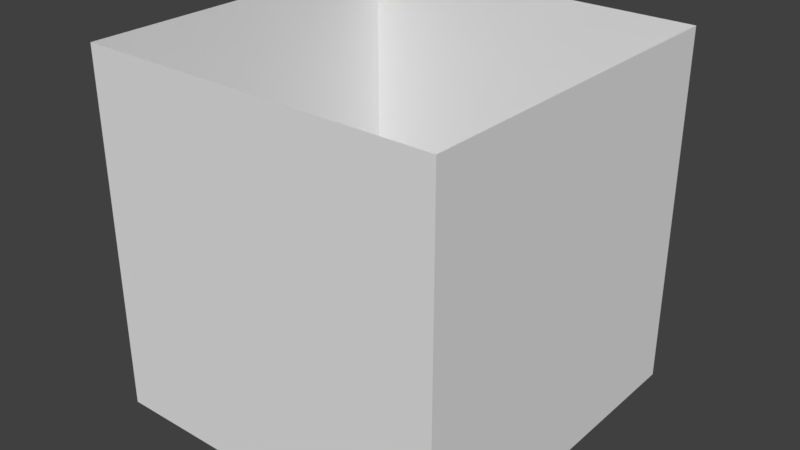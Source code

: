 # Source: CubeOpened.blend  (saved by Blender 2.78.0; exported with 4.5.12 LTS)
import bpy
from mathutils import Matrix  # noqa: F401  (used for matrix-valued properties, if any)

bpy.ops.wm.read_factory_settings(use_empty=True)
scene = bpy.context.scene
scene.name = 'Scene'

# ---- collections
col_collection_1 = bpy.data.collections.new('Collection 1'); scene.collection.children.link(col_collection_1)

# ---- materials (node trees are filled in below, after node groups)
mat_material = bpy.data.materials.new('Material')
mat_material.alpha_threshold = 0.0
mat_material.use_transparent_shadow = False
mat_material.roughness = 0.5
mat_material.line_color = (0.0, 0.0, 0.0, 1.0)

# ---- material node trees

# ---- world
world_world = bpy.data.worlds.new('World'); scene.world = world_world
world_world.color = (0.05088, 0.05088, 0.05088)
world_world.use_sun_shadow = False
world_world.sun_shadow_jitter_overblur = 0.0
world_world.cycles.sampling_method = 'MANUAL'

# ---- meshes
me_cube = bpy.data.meshes.new('Cube')
me_cube.from_pydata([(1.0, 1.0, 0.0), (1.0, -1.0, 0.0), (-1.0, -1.0, 0.0), (-1.0, 1.0, 0.0), (1.0, 1.0, 2.0), (1.0, -1.0, 2.0), (-1.0, -1.0, 2.0), (-1.0, 1.0, 2.0)], [], [(0, 4, 5, 1), (1, 5, 6, 2), (2, 6, 7, 3), (4, 0, 3, 7)])
_uv = me_cube.uv_layers.new(name='UVMap')
_uv.uv.foreach_set('vector', [0.9941, 0.00342, 0.9941, 0.9916, 0.9941, 0.9916, 0.9941, 0.00342, 0.9941, 0.00342, 0.9941, 0.9916, 0.005889, 0.9916, 0.005889, 0.00342, 0.005889, 0.00342, 0.005889, 0.9916, 0.005889, 0.9916, 0.005889, 0.00342, 0.9941, 0.9916, 0.9941, 0.00342, 0.005889, 0.00342, 0.005889, 0.9916])
me_cube.materials.append(mat_material)
me_cube.use_remesh_preserve_volume = False
me_cube.use_remesh_preserve_attributes = False
me_cube.use_mirror_vertex_groups = False
me_cube.update()

# ---- objects
ob_cube = bpy.data.objects.new('Cube', me_cube)

# ---- transforms, parenting, visibility, modifiers, constraints
ob_cube.location = (0.0, 0.0, 0.0)
ob_cube.lock_rotations_4d = False
ob_cube.empty_display_type = 'ARROWS'
ob_cube.lineart.crease_threshold = 0.0

# ---- collection membership
col_collection_1.objects.link(ob_cube)

# ---- scene / render settings (as saved in the file)
scene.frame_start = 1; scene.frame_end = 250; scene.frame_set(1)
scene.render.engine = 'BLENDER_EEVEE_NEXT'
scene.render.resolution_percentage = 50
scene.render.dither_intensity = 0.0
scene.cycles.use_denoising = False
scene.cycles.samples = 128
scene.cycles.sampling_pattern = 'TABULATED_SOBOL'
scene.cycles.light_sampling_threshold = 0.0
scene.cycles.use_adaptive_sampling = False
scene.cycles.use_light_tree = False
scene.cycles.blur_glossy = 0.0
scene.cycles.sample_clamp_indirect = 0.0
scene.view_settings.view_transform = 'Standard'
bpy.context.view_layer.update()

# ---- added for rendering (the .blend has no active camera and no usable light): camera, sun
cam_auto = bpy.data.cameras.new('AutoCamera')
cam_auto.lens = 50.0
cam_auto.sensor_width = 36.0
cam_auto.clip_end = 1000.0
ob_auto_camera = bpy.data.objects.new('AutoCamera', cam_auto)
scene.collection.objects.link(ob_auto_camera)
ob_auto_camera.location = (3.20507, -3.84609, 3.56406)
ob_auto_camera.rotation_euler = (1.09748, -7.21219e-08, 0.694738)
scene.camera = ob_auto_camera
light_auto_sun = bpy.data.lights.new('AutoSun', 'SUN')
light_auto_sun.energy = 3.0
light_auto_sun.angle = 0.0523599
ob_auto_sun = bpy.data.objects.new('AutoSun', light_auto_sun)
scene.collection.objects.link(ob_auto_sun)
ob_auto_sun.rotation_euler = (0.872665, 0.174533, 0.523599)
bpy.context.view_layer.update()
